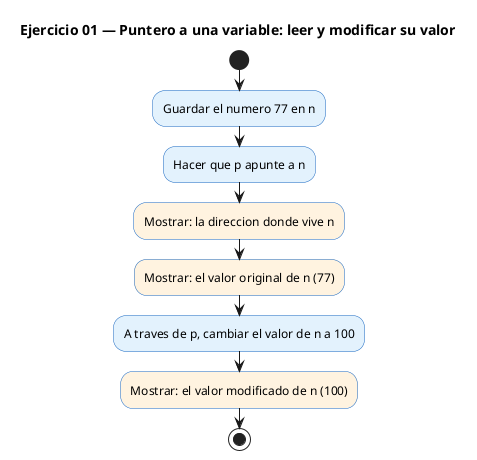

The diagram above was rendered by PlantUML. Its source (embedded in the PNG):
@startuml
' PlantUML (Activity diagram) — Ejercicio 01 Punteros: apuntar a una variable y modificarla
' Render: java -jar plantuml.jar -tpng ej01_plantuml.puml
title Ejercicio 01 — Puntero a una variable: leer y modificar su valor

skinparam backgroundColor white
skinparam defaultFontName Helvetica
skinparam ActivityBackgroundColor #E3F2FD
skinparam ActivityBorderColor #1565C0
skinparam ActivityDiamondBackgroundColor #FFFDE7
skinparam ActivityDiamondBorderColor #F9A825
skinparam NoteBackgroundColor #F3E5F5

start
:Guardar el numero 77 en n;
:Hacer que p apunte a n;
#FFF3E0:Mostrar: la direccion donde vive n;
#FFF3E0:Mostrar: el valor original de n (77);
:A traves de p, cambiar el valor de n a 100;
#FFF3E0:Mostrar: el valor modificado de n (100);
stop
@enduml